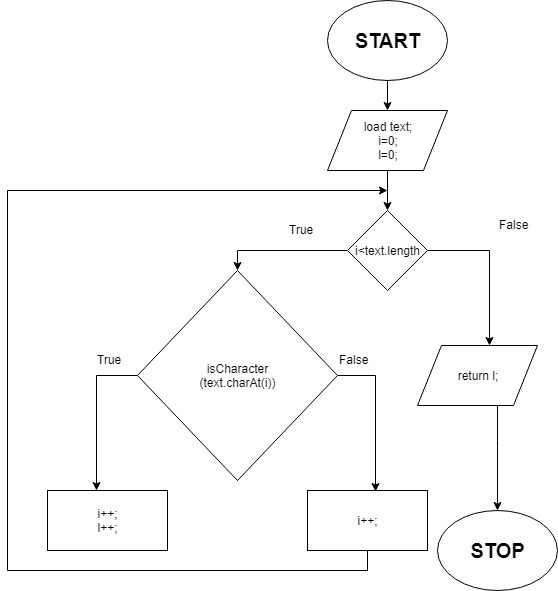

The diagram above was exported from draw.io. Its source (the exported page's mxGraphModel, read from the mxfile embedded in the PNG):
<mxGraphModel dx="1001" dy="649" grid="1" gridSize="10" guides="1" tooltips="1" connect="1" arrows="1" fold="1" page="1" pageScale="1" pageWidth="850" pageHeight="1100" math="0" shadow="0">
  <root>
    <mxCell id="0" />
    <mxCell id="1" parent="0" />
    <mxCell id="5Y684Nsy0pytYOI_P3kW-7" value="" style="edgeStyle=orthogonalEdgeStyle;rounded=0;orthogonalLoop=1;jettySize=auto;html=1;" edge="1" parent="1" source="5Y684Nsy0pytYOI_P3kW-1" target="5Y684Nsy0pytYOI_P3kW-2">
      <mxGeometry relative="1" as="geometry" />
    </mxCell>
    <mxCell id="5Y684Nsy0pytYOI_P3kW-1" value="START" style="ellipse;whiteSpace=wrap;html=1;fontSize=20;fontStyle=1" vertex="1" parent="1">
      <mxGeometry x="400" y="70" width="120" height="80" as="geometry" />
    </mxCell>
    <mxCell id="5Y684Nsy0pytYOI_P3kW-6" value="" style="edgeStyle=orthogonalEdgeStyle;rounded=0;orthogonalLoop=1;jettySize=auto;html=1;" edge="1" parent="1" source="5Y684Nsy0pytYOI_P3kW-2" target="5Y684Nsy0pytYOI_P3kW-3">
      <mxGeometry relative="1" as="geometry" />
    </mxCell>
    <mxCell id="5Y684Nsy0pytYOI_P3kW-2" value="load text;&lt;br&gt;i=0;&lt;br&gt;l=0;&lt;br&gt;" style="shape=parallelogram;perimeter=parallelogramPerimeter;whiteSpace=wrap;html=1;" vertex="1" parent="1">
      <mxGeometry x="400" y="180" width="120" height="60" as="geometry" />
    </mxCell>
    <mxCell id="5Y684Nsy0pytYOI_P3kW-5" style="edgeStyle=orthogonalEdgeStyle;rounded=0;orthogonalLoop=1;jettySize=auto;html=1;entryX=0.5;entryY=0;entryDx=0;entryDy=0;" edge="1" parent="1" source="5Y684Nsy0pytYOI_P3kW-3" target="5Y684Nsy0pytYOI_P3kW-4">
      <mxGeometry relative="1" as="geometry">
        <mxPoint x="300" y="320" as="targetPoint" />
        <Array as="points">
          <mxPoint x="310" y="320" />
        </Array>
      </mxGeometry>
    </mxCell>
    <mxCell id="5Y684Nsy0pytYOI_P3kW-20" style="edgeStyle=orthogonalEdgeStyle;rounded=0;orthogonalLoop=1;jettySize=auto;html=1;exitX=1;exitY=0.5;exitDx=0;exitDy=0;entryX=0.6;entryY=0.007;entryDx=0;entryDy=0;entryPerimeter=0;fontSize=20;" edge="1" parent="1" source="5Y684Nsy0pytYOI_P3kW-3" target="5Y684Nsy0pytYOI_P3kW-17">
      <mxGeometry relative="1" as="geometry" />
    </mxCell>
    <mxCell id="5Y684Nsy0pytYOI_P3kW-3" value="i&amp;lt;text.length" style="rhombus;whiteSpace=wrap;html=1;" vertex="1" parent="1">
      <mxGeometry x="420" y="280" width="80" height="80" as="geometry" />
    </mxCell>
    <mxCell id="5Y684Nsy0pytYOI_P3kW-10" style="edgeStyle=orthogonalEdgeStyle;rounded=0;orthogonalLoop=1;jettySize=auto;html=1;exitX=1;exitY=0.5;exitDx=0;exitDy=0;entryX=0.565;entryY=0.02;entryDx=0;entryDy=0;entryPerimeter=0;" edge="1" parent="1" source="5Y684Nsy0pytYOI_P3kW-4" target="5Y684Nsy0pytYOI_P3kW-9">
      <mxGeometry relative="1" as="geometry">
        <mxPoint x="450" y="445" as="targetPoint" />
      </mxGeometry>
    </mxCell>
    <mxCell id="5Y684Nsy0pytYOI_P3kW-11" style="edgeStyle=orthogonalEdgeStyle;rounded=0;orthogonalLoop=1;jettySize=auto;html=1;exitX=0;exitY=0.5;exitDx=0;exitDy=0;entryX=0.405;entryY=-0.007;entryDx=0;entryDy=0;entryPerimeter=0;" edge="1" parent="1" source="5Y684Nsy0pytYOI_P3kW-4" target="5Y684Nsy0pytYOI_P3kW-8">
      <mxGeometry relative="1" as="geometry">
        <mxPoint x="170" y="445" as="targetPoint" />
      </mxGeometry>
    </mxCell>
    <mxCell id="5Y684Nsy0pytYOI_P3kW-4" value="isCharacter&lt;br&gt;(text.charAt(i))&lt;br&gt;" style="rhombus;whiteSpace=wrap;html=1;" vertex="1" parent="1">
      <mxGeometry x="210" y="340" width="200" height="210" as="geometry" />
    </mxCell>
    <mxCell id="5Y684Nsy0pytYOI_P3kW-8" value="i++;&lt;br&gt;l++;&lt;br&gt;" style="rounded=0;whiteSpace=wrap;html=1;" vertex="1" parent="1">
      <mxGeometry x="120" y="560" width="120" height="60" as="geometry" />
    </mxCell>
    <mxCell id="5Y684Nsy0pytYOI_P3kW-12" style="edgeStyle=orthogonalEdgeStyle;rounded=0;orthogonalLoop=1;jettySize=auto;html=1;exitX=0.5;exitY=1;exitDx=0;exitDy=0;" edge="1" parent="1" source="5Y684Nsy0pytYOI_P3kW-9">
      <mxGeometry relative="1" as="geometry">
        <mxPoint x="460" y="260" as="targetPoint" />
        <Array as="points">
          <mxPoint x="440" y="640" />
          <mxPoint x="80" y="640" />
          <mxPoint x="80" y="260" />
        </Array>
      </mxGeometry>
    </mxCell>
    <mxCell id="5Y684Nsy0pytYOI_P3kW-9" value="&lt;br&gt;i++;&lt;br&gt;&lt;br&gt;" style="rounded=0;whiteSpace=wrap;html=1;" vertex="1" parent="1">
      <mxGeometry x="380" y="560" width="120" height="60" as="geometry" />
    </mxCell>
    <mxCell id="5Y684Nsy0pytYOI_P3kW-13" value="True" style="text;html=1;resizable=0;points=[];autosize=1;align=left;verticalAlign=top;spacingTop=-4;" vertex="1" parent="1">
      <mxGeometry x="360" y="290" width="40" height="20" as="geometry" />
    </mxCell>
    <mxCell id="5Y684Nsy0pytYOI_P3kW-14" value="True" style="text;html=1;resizable=0;points=[];autosize=1;align=left;verticalAlign=top;spacingTop=-4;" vertex="1" parent="1">
      <mxGeometry x="168" y="420" width="40" height="20" as="geometry" />
    </mxCell>
    <mxCell id="5Y684Nsy0pytYOI_P3kW-15" value="False" style="text;html=1;resizable=0;points=[];autosize=1;align=left;verticalAlign=top;spacingTop=-4;" vertex="1" parent="1">
      <mxGeometry x="570" y="285" width="50" height="20" as="geometry" />
    </mxCell>
    <mxCell id="5Y684Nsy0pytYOI_P3kW-16" value="False" style="text;html=1;resizable=0;points=[];autosize=1;align=left;verticalAlign=top;spacingTop=-4;" vertex="1" parent="1">
      <mxGeometry x="410" y="420" width="50" height="20" as="geometry" />
    </mxCell>
    <mxCell id="5Y684Nsy0pytYOI_P3kW-19" value="" style="edgeStyle=orthogonalEdgeStyle;rounded=0;orthogonalLoop=1;jettySize=auto;html=1;fontSize=20;" edge="1" parent="1" source="5Y684Nsy0pytYOI_P3kW-17" target="5Y684Nsy0pytYOI_P3kW-18">
      <mxGeometry relative="1" as="geometry">
        <Array as="points">
          <mxPoint x="570" y="510" />
          <mxPoint x="570" y="510" />
        </Array>
      </mxGeometry>
    </mxCell>
    <mxCell id="5Y684Nsy0pytYOI_P3kW-17" value="return l;" style="shape=parallelogram;perimeter=parallelogramPerimeter;whiteSpace=wrap;html=1;" vertex="1" parent="1">
      <mxGeometry x="490" y="415" width="120" height="60" as="geometry" />
    </mxCell>
    <mxCell id="5Y684Nsy0pytYOI_P3kW-18" value="STOP" style="ellipse;whiteSpace=wrap;html=1;fontSize=20;fontStyle=1" vertex="1" parent="1">
      <mxGeometry x="510" y="580" width="120" height="80" as="geometry" />
    </mxCell>
  </root>
</mxGraphModel>